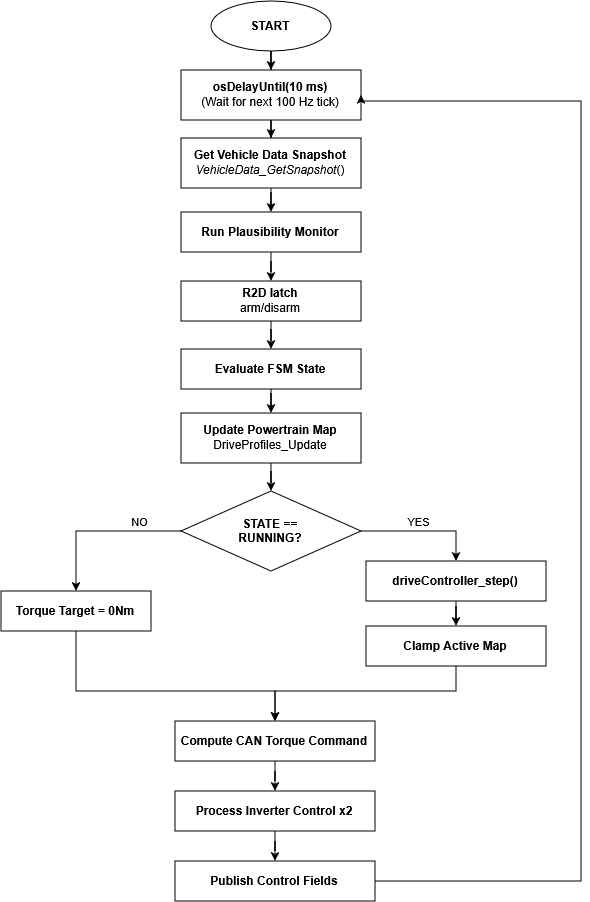

The diagram above was exported from draw.io. Its source (the exported page's mxGraphModel, read from the mxfile embedded in the PNG):
<mxGraphModel dx="1178" dy="664" grid="1" gridSize="10" guides="1" tooltips="1" connect="1" arrows="1" fold="1" page="1" pageScale="1" pageWidth="827" pageHeight="1169" math="0" shadow="0">
  <root>
    <mxCell id="0" />
    <mxCell id="1" parent="0" />
    <mxCell id="SwQzpOQTfSK3H5mDGafp-3" edge="1" parent="1" source="SwQzpOQTfSK3H5mDGafp-1" style="edgeStyle=orthogonalEdgeStyle;rounded=0;orthogonalLoop=1;jettySize=auto;html=1;" target="SwQzpOQTfSK3H5mDGafp-2" value="">
      <mxGeometry relative="1" as="geometry" />
    </mxCell>
    <mxCell id="SwQzpOQTfSK3H5mDGafp-1" parent="1" style="ellipse;whiteSpace=wrap;html=1;shapeInside=1;fontStyle=1" value="START" vertex="1">
      <mxGeometry height="50" width="120" x="350" y="60" as="geometry" />
    </mxCell>
    <mxCell id="MEdJSVHYVnHeZEXp2bqG-61" edge="1" parent="1" source="SwQzpOQTfSK3H5mDGafp-2" style="edgeStyle=orthogonalEdgeStyle;rounded=0;orthogonalLoop=1;jettySize=auto;html=1;" target="MEdJSVHYVnHeZEXp2bqG-60" value="">
      <mxGeometry relative="1" as="geometry" />
    </mxCell>
    <mxCell id="SwQzpOQTfSK3H5mDGafp-2" parent="1" style="whiteSpace=wrap;html=1;" value="&lt;div&gt;&lt;b&gt;osDelayUntil(10 ms)&lt;/b&gt;&lt;/div&gt;&lt;div&gt;(Wait for next 100 Hz tick)&lt;/div&gt;" vertex="1">
      <mxGeometry height="50" width="180" x="320" y="129" as="geometry" />
    </mxCell>
    <mxCell id="5MN7UVvhG1o-qmiB19SU-2" edge="1" parent="1" source="SwQzpOQTfSK3H5mDGafp-4" style="edgeStyle=orthogonalEdgeStyle;rounded=0;orthogonalLoop=1;jettySize=auto;html=1;" target="5MN7UVvhG1o-qmiB19SU-1" value="">
      <mxGeometry relative="1" as="geometry" />
    </mxCell>
    <mxCell id="SwQzpOQTfSK3H5mDGafp-4" parent="1" style="whiteSpace=wrap;html=1;" value="&lt;div&gt;&lt;b&gt;Run Plausibility Monitor&lt;/b&gt;&lt;/div&gt;" vertex="1">
      <mxGeometry height="40" width="180" x="320" y="271" as="geometry" />
    </mxCell>
    <mxCell id="MEdJSVHYVnHeZEXp2bqG-59" edge="1" parent="1" source="MEdJSVHYVnHeZEXp2bqG-2" style="edgeStyle=orthogonalEdgeStyle;rounded=0;orthogonalLoop=1;jettySize=auto;html=1;" target="MEdJSVHYVnHeZEXp2bqG-55" value="">
      <mxGeometry relative="1" as="geometry" />
    </mxCell>
    <mxCell id="MEdJSVHYVnHeZEXp2bqG-2" parent="1" style="whiteSpace=wrap;html=1;" value="&lt;b&gt;&lt;br&gt;Evaluate FSM State&lt;br&gt;&lt;br&gt;&lt;/b&gt;" vertex="1">
      <mxGeometry height="40" width="180" x="320" y="408" as="geometry" />
    </mxCell>
    <mxCell id="MEdJSVHYVnHeZEXp2bqG-34" edge="1" parent="1" source="MEdJSVHYVnHeZEXp2bqG-27" style="edgeStyle=orthogonalEdgeStyle;rounded=0;orthogonalLoop=1;jettySize=auto;html=1;entryX=0.5;entryY=0;entryDx=0;entryDy=0;" target="MEdJSVHYVnHeZEXp2bqG-29">
      <mxGeometry relative="1" as="geometry" />
    </mxCell>
    <mxCell id="MEdJSVHYVnHeZEXp2bqG-35" connectable="0" parent="MEdJSVHYVnHeZEXp2bqG-34" style="edgeLabel;html=1;align=center;verticalAlign=middle;resizable=0;points=[];" value="NO" vertex="1">
      <mxGeometry relative="1" x="-0.5957" y="1" as="geometry">
        <mxPoint x="-8" y="-11" as="offset" />
      </mxGeometry>
    </mxCell>
    <mxCell id="MEdJSVHYVnHeZEXp2bqG-57" edge="1" parent="1" source="MEdJSVHYVnHeZEXp2bqG-27" style="edgeStyle=orthogonalEdgeStyle;rounded=0;orthogonalLoop=1;jettySize=auto;html=1;entryX=0.5;entryY=0;entryDx=0;entryDy=0;" target="MEdJSVHYVnHeZEXp2bqG-40">
      <mxGeometry relative="1" as="geometry" />
    </mxCell>
    <mxCell id="MEdJSVHYVnHeZEXp2bqG-58" connectable="0" parent="MEdJSVHYVnHeZEXp2bqG-57" style="edgeLabel;html=1;align=center;verticalAlign=middle;resizable=0;points=[];" value="YES" vertex="1">
      <mxGeometry relative="1" x="-0.0815" y="-2" as="geometry">
        <mxPoint y="-12" as="offset" />
      </mxGeometry>
    </mxCell>
    <mxCell id="MEdJSVHYVnHeZEXp2bqG-27" parent="1" style="rhombus;whiteSpace=wrap;html=1;shapeInside=1;fontStyle=1" value="STATE == RUNNING?" vertex="1">
      <mxGeometry height="80" width="180" x="320" y="550" as="geometry" />
    </mxCell>
    <mxCell id="MEdJSVHYVnHeZEXp2bqG-48" edge="1" parent="1" source="MEdJSVHYVnHeZEXp2bqG-29" style="edgeStyle=orthogonalEdgeStyle;rounded=0;orthogonalLoop=1;jettySize=auto;html=1;entryX=0.5;entryY=0;entryDx=0;entryDy=0;" target="MEdJSVHYVnHeZEXp2bqG-45">
      <mxGeometry relative="1" as="geometry">
        <Array as="points">
          <mxPoint x="214.94" y="750" />
          <mxPoint x="414" y="750" />
        </Array>
      </mxGeometry>
    </mxCell>
    <mxCell id="MEdJSVHYVnHeZEXp2bqG-29" parent="1" style="whiteSpace=wrap;html=1;fontStyle=1;" value="Torque Target = 0Nm" vertex="1">
      <mxGeometry height="40" width="150" x="140" y="650" as="geometry" />
    </mxCell>
    <mxCell id="MEdJSVHYVnHeZEXp2bqG-44" edge="1" parent="1" source="MEdJSVHYVnHeZEXp2bqG-40" style="edgeStyle=orthogonalEdgeStyle;rounded=0;orthogonalLoop=1;jettySize=auto;html=1;" target="MEdJSVHYVnHeZEXp2bqG-42" value="">
      <mxGeometry relative="1" as="geometry" />
    </mxCell>
    <mxCell id="MEdJSVHYVnHeZEXp2bqG-40" parent="1" style="whiteSpace=wrap;html=1;fontStyle=1" value="driveController_step()" vertex="1">
      <mxGeometry height="40" width="180" x="505" y="620" as="geometry" />
    </mxCell>
    <mxCell id="MEdJSVHYVnHeZEXp2bqG-47" edge="1" parent="1" source="MEdJSVHYVnHeZEXp2bqG-42" style="edgeStyle=orthogonalEdgeStyle;rounded=0;orthogonalLoop=1;jettySize=auto;html=1;entryX=0.5;entryY=0;entryDx=0;entryDy=0;" target="MEdJSVHYVnHeZEXp2bqG-45">
      <mxGeometry relative="1" as="geometry">
        <Array as="points">
          <mxPoint x="595.06" y="750" />
          <mxPoint x="414" y="750" />
        </Array>
      </mxGeometry>
    </mxCell>
    <mxCell id="MEdJSVHYVnHeZEXp2bqG-42" parent="1" style="whiteSpace=wrap;html=1;fontStyle=1" value="Clamp Active Map" vertex="1">
      <mxGeometry height="40" width="180" x="505" y="685" as="geometry" />
    </mxCell>
    <mxCell id="MEdJSVHYVnHeZEXp2bqG-50" edge="1" parent="1" source="MEdJSVHYVnHeZEXp2bqG-45" style="edgeStyle=orthogonalEdgeStyle;rounded=0;orthogonalLoop=1;jettySize=auto;html=1;" target="MEdJSVHYVnHeZEXp2bqG-49" value="">
      <mxGeometry relative="1" as="geometry" />
    </mxCell>
    <mxCell id="MEdJSVHYVnHeZEXp2bqG-45" parent="1" style="whiteSpace=wrap;html=1;fontStyle=1" value="Compute CAN Torque Command" vertex="1">
      <mxGeometry height="40" width="200" x="314" y="780" as="geometry" />
    </mxCell>
    <mxCell id="MEdJSVHYVnHeZEXp2bqG-52" edge="1" parent="1" source="MEdJSVHYVnHeZEXp2bqG-49" style="edgeStyle=orthogonalEdgeStyle;rounded=0;orthogonalLoop=1;jettySize=auto;html=1;" target="MEdJSVHYVnHeZEXp2bqG-51" value="">
      <mxGeometry relative="1" as="geometry" />
    </mxCell>
    <mxCell id="MEdJSVHYVnHeZEXp2bqG-49" parent="1" style="whiteSpace=wrap;html=1;fontStyle=1" value="&lt;div&gt;Process Inverter Control&amp;nbsp;x2&lt;/div&gt;" vertex="1">
      <mxGeometry height="40" width="200" x="314" y="850" as="geometry" />
    </mxCell>
    <mxCell id="MEdJSVHYVnHeZEXp2bqG-54" edge="1" parent="1" source="MEdJSVHYVnHeZEXp2bqG-51" style="edgeStyle=orthogonalEdgeStyle;rounded=0;orthogonalLoop=1;jettySize=auto;html=1;entryX=1;entryY=0.5;entryDx=0;entryDy=0;" target="SwQzpOQTfSK3H5mDGafp-2">
      <mxGeometry relative="1" as="geometry">
        <Array as="points">
          <mxPoint x="720" y="940" />
          <mxPoint x="720" y="160" />
          <mxPoint x="500" y="160" />
        </Array>
      </mxGeometry>
    </mxCell>
    <mxCell id="MEdJSVHYVnHeZEXp2bqG-51" parent="1" style="whiteSpace=wrap;html=1;fontStyle=1" value="Publish Control Fields" vertex="1">
      <mxGeometry height="40" width="200" x="314" y="920" as="geometry" />
    </mxCell>
    <mxCell id="MEdJSVHYVnHeZEXp2bqG-56" edge="1" parent="1" source="MEdJSVHYVnHeZEXp2bqG-55" style="edgeStyle=orthogonalEdgeStyle;rounded=0;orthogonalLoop=1;jettySize=auto;html=1;" target="MEdJSVHYVnHeZEXp2bqG-27" value="">
      <mxGeometry relative="1" as="geometry" />
    </mxCell>
    <mxCell id="MEdJSVHYVnHeZEXp2bqG-55" parent="1" style="whiteSpace=wrap;html=1;fontStyle=1;" value="Update Powertrain Map&lt;br&gt;&lt;span style=&quot;font-weight: normal;&quot;&gt;DriveProfiles_Update&lt;/span&gt;" vertex="1">
      <mxGeometry height="50" width="180" x="320" y="472" as="geometry" />
    </mxCell>
    <mxCell id="MEdJSVHYVnHeZEXp2bqG-64" edge="1" parent="1" source="MEdJSVHYVnHeZEXp2bqG-60" style="edgeStyle=orthogonalEdgeStyle;rounded=0;orthogonalLoop=1;jettySize=auto;html=1;entryX=0.5;entryY=0;entryDx=0;entryDy=0;" target="SwQzpOQTfSK3H5mDGafp-4">
      <mxGeometry relative="1" as="geometry" />
    </mxCell>
    <mxCell id="MEdJSVHYVnHeZEXp2bqG-60" parent="1" style="whiteSpace=wrap;html=1;" value="&lt;div&gt;&lt;b&gt;Get Vehicle Data Snapshot&lt;/b&gt;&lt;/div&gt;&lt;div&gt;&lt;i&gt;VehicleData_GetSnapshot&lt;/i&gt;()&lt;/div&gt;" vertex="1">
      <mxGeometry height="50" width="180" x="320" y="197" as="geometry" />
    </mxCell>
    <mxCell id="5MN7UVvhG1o-qmiB19SU-4" edge="1" parent="1" source="5MN7UVvhG1o-qmiB19SU-1" style="edgeStyle=orthogonalEdgeStyle;rounded=0;orthogonalLoop=1;jettySize=auto;html=1;entryX=0.5;entryY=0;entryDx=0;entryDy=0;" target="MEdJSVHYVnHeZEXp2bqG-2">
      <mxGeometry relative="1" as="geometry" />
    </mxCell>
    <mxCell id="5MN7UVvhG1o-qmiB19SU-1" parent="1" style="whiteSpace=wrap;html=1;" value="&lt;b&gt;R2D&amp;nbsp;latch&lt;/b&gt;&lt;br&gt;arm/disarm" vertex="1">
      <mxGeometry height="40" width="180" x="320" y="340" as="geometry" />
    </mxCell>
  </root>
</mxGraphModel>